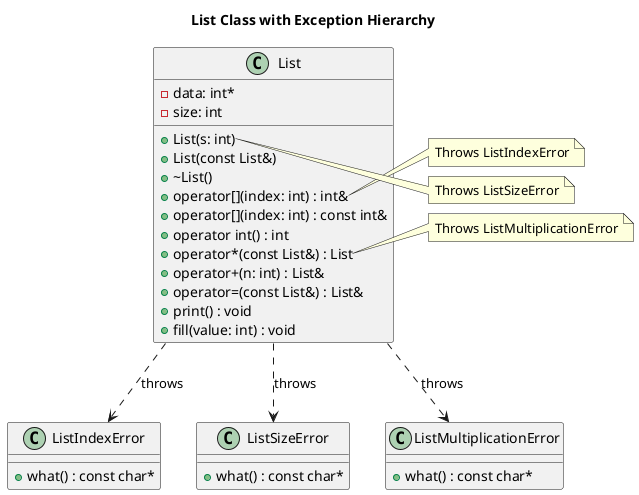

The diagram above was rendered by PlantUML. Its source (embedded in the PNG):
@startuml
title List Class with Exception Hierarchy

class List {
  - data: int*
  - size: int
  + List(s: int)
  + List(const List&)
  + ~List()
  + operator[](index: int) : int&
  + operator[](index: int) : const int&
  + operator int() : int
  + operator*(const List&) : List
  + operator+(n: int) : List&
  + operator=(const List&) : List&
  + print() : void
  + fill(value: int) : void
}

class ListIndexError {
  + what() : const char*
}

class ListSizeError {
  + what() : const char*
}

class ListMultiplicationError {
  + what() : const char*
}

List ..> ListIndexError : throws
List ..> ListSizeError : throws
List ..> ListMultiplicationError : throws

note right of List::operator[]
  Throws ListIndexError
end note

note right of List::List
  Throws ListSizeError
end note

note right of List::operator*
  Throws ListMultiplicationError
end note

@enduml